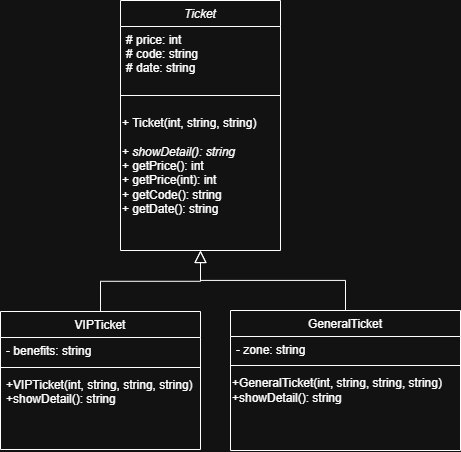

The diagram above was exported from draw.io. Its source (the exported page's mxGraphModel, read from the mxfile embedded in the PNG):
<mxGraphModel dx="758" dy="404" grid="1" gridSize="10" guides="1" tooltips="1" connect="1" arrows="1" fold="1" page="1" pageScale="1" pageWidth="827" pageHeight="1169" math="0" shadow="0">
  <root>
    <mxCell id="WIyWlLk6GJQsqaUBKTNV-0" />
    <mxCell id="WIyWlLk6GJQsqaUBKTNV-1" parent="WIyWlLk6GJQsqaUBKTNV-0" />
    <mxCell id="zkfFHV4jXpPFQw0GAbJ--0" value="Ticket" style="swimlane;fontStyle=2;align=center;verticalAlign=top;childLayout=stackLayout;horizontal=1;startSize=26;horizontalStack=0;resizeParent=1;resizeLast=0;collapsible=1;marginBottom=0;rounded=0;shadow=0;strokeWidth=1;" parent="WIyWlLk6GJQsqaUBKTNV-1" vertex="1">
      <mxGeometry x="220" y="50" width="160" height="250" as="geometry">
        <mxRectangle x="220" y="50" width="160" height="26" as="alternateBounds" />
      </mxGeometry>
    </mxCell>
    <mxCell id="zkfFHV4jXpPFQw0GAbJ--1" value="# price: int&#10;# code: string&#10;# date: string&#10;&#10; " style="text;align=left;verticalAlign=top;spacingLeft=4;spacingRight=4;overflow=hidden;rotatable=0;points=[[0,0.5],[1,0.5]];portConstraint=eastwest;" parent="zkfFHV4jXpPFQw0GAbJ--0" vertex="1">
      <mxGeometry y="26" width="160" height="54" as="geometry" />
    </mxCell>
    <mxCell id="zkfFHV4jXpPFQw0GAbJ--4" value="" style="line;html=1;strokeWidth=1;align=left;verticalAlign=middle;spacingTop=-1;spacingLeft=3;spacingRight=3;rotatable=0;labelPosition=right;points=[];portConstraint=eastwest;" parent="zkfFHV4jXpPFQw0GAbJ--0" vertex="1">
      <mxGeometry y="80" width="160" height="30" as="geometry" />
    </mxCell>
    <mxCell id="7Gzx-SyPk3HOsEQLpOmg-0" value="&lt;div&gt;+ Ticket(int, string, string)&lt;/div&gt;&lt;div&gt;&lt;br&gt;&lt;/div&gt;&lt;div&gt;+&lt;i&gt; showDetail(): string&lt;/i&gt;&lt;/div&gt;&lt;div&gt;+ getPrice(): int&lt;/div&gt;&lt;div&gt;+ getPrice(int): int&lt;/div&gt;&lt;div&gt;+ getCode(): string&lt;/div&gt;&lt;div&gt;+ getDate(): string&lt;/div&gt;&lt;div&gt;&lt;br&gt;&lt;/div&gt;&lt;div&gt;&lt;br&gt;&lt;/div&gt;" style="text;html=1;align=left;verticalAlign=middle;resizable=0;points=[];autosize=1;strokeColor=none;fillColor=none;" parent="zkfFHV4jXpPFQw0GAbJ--0" vertex="1">
      <mxGeometry y="110" width="160" height="140" as="geometry" />
    </mxCell>
    <mxCell id="zkfFHV4jXpPFQw0GAbJ--6" value="VIPTicket" style="swimlane;fontStyle=0;align=center;verticalAlign=top;childLayout=stackLayout;horizontal=1;startSize=26;horizontalStack=0;resizeParent=1;resizeLast=0;collapsible=1;marginBottom=0;rounded=0;shadow=0;strokeWidth=1;" parent="WIyWlLk6GJQsqaUBKTNV-1" vertex="1">
      <mxGeometry x="100" y="361" width="200" height="138" as="geometry">
        <mxRectangle x="130" y="380" width="160" height="26" as="alternateBounds" />
      </mxGeometry>
    </mxCell>
    <mxCell id="zkfFHV4jXpPFQw0GAbJ--7" value="- benefits: string" style="text;align=left;verticalAlign=top;spacingLeft=4;spacingRight=4;overflow=hidden;rotatable=0;points=[[0,0.5],[1,0.5]];portConstraint=eastwest;" parent="zkfFHV4jXpPFQw0GAbJ--6" vertex="1">
      <mxGeometry y="26" width="200" height="26" as="geometry" />
    </mxCell>
    <mxCell id="zkfFHV4jXpPFQw0GAbJ--9" value="" style="line;html=1;strokeWidth=1;align=left;verticalAlign=middle;spacingTop=-1;spacingLeft=3;spacingRight=3;rotatable=0;labelPosition=right;points=[];portConstraint=eastwest;" parent="zkfFHV4jXpPFQw0GAbJ--6" vertex="1">
      <mxGeometry y="52" width="200" height="8" as="geometry" />
    </mxCell>
    <mxCell id="zkfFHV4jXpPFQw0GAbJ--10" value="+VIPTicket(int, string, string, string)&#10;+showDetail(): string" style="text;align=left;verticalAlign=top;spacingLeft=4;spacingRight=4;overflow=hidden;rotatable=0;points=[[0,0.5],[1,0.5]];portConstraint=eastwest;fontStyle=0" parent="zkfFHV4jXpPFQw0GAbJ--6" vertex="1">
      <mxGeometry y="60" width="200" height="50" as="geometry" />
    </mxCell>
    <mxCell id="zkfFHV4jXpPFQw0GAbJ--12" value="" style="endArrow=block;endSize=10;endFill=0;shadow=0;strokeWidth=1;rounded=0;curved=0;edgeStyle=elbowEdgeStyle;elbow=vertical;" parent="WIyWlLk6GJQsqaUBKTNV-1" source="zkfFHV4jXpPFQw0GAbJ--6" target="zkfFHV4jXpPFQw0GAbJ--0" edge="1">
      <mxGeometry width="160" relative="1" as="geometry">
        <mxPoint x="200" y="203" as="sourcePoint" />
        <mxPoint x="200" y="203" as="targetPoint" />
      </mxGeometry>
    </mxCell>
    <mxCell id="zkfFHV4jXpPFQw0GAbJ--13" value="GeneralTicket" style="swimlane;fontStyle=0;align=center;verticalAlign=top;childLayout=stackLayout;horizontal=1;startSize=26;horizontalStack=0;resizeParent=1;resizeLast=0;collapsible=1;marginBottom=0;rounded=0;shadow=0;strokeWidth=1;" parent="WIyWlLk6GJQsqaUBKTNV-1" vertex="1">
      <mxGeometry x="330" y="360" width="230" height="140" as="geometry">
        <mxRectangle x="340" y="380" width="170" height="26" as="alternateBounds" />
      </mxGeometry>
    </mxCell>
    <mxCell id="zkfFHV4jXpPFQw0GAbJ--14" value="- zone: string" style="text;align=left;verticalAlign=top;spacingLeft=4;spacingRight=4;overflow=hidden;rotatable=0;points=[[0,0.5],[1,0.5]];portConstraint=eastwest;" parent="zkfFHV4jXpPFQw0GAbJ--13" vertex="1">
      <mxGeometry y="26" width="230" height="24" as="geometry" />
    </mxCell>
    <mxCell id="zkfFHV4jXpPFQw0GAbJ--15" value="" style="line;html=1;strokeWidth=1;align=left;verticalAlign=middle;spacingTop=-1;spacingLeft=3;spacingRight=3;rotatable=0;labelPosition=right;points=[];portConstraint=eastwest;" parent="zkfFHV4jXpPFQw0GAbJ--13" vertex="1">
      <mxGeometry y="50" width="230" height="10" as="geometry" />
    </mxCell>
    <mxCell id="7Gzx-SyPk3HOsEQLpOmg-2" value="&lt;div&gt;+GeneralTicket(int, string, string, string)&lt;/div&gt;&lt;div&gt;+showDetail(): string&lt;/div&gt;" style="text;html=1;align=left;verticalAlign=middle;resizable=0;points=[];autosize=1;strokeColor=none;fillColor=none;" parent="zkfFHV4jXpPFQw0GAbJ--13" vertex="1">
      <mxGeometry y="60" width="230" height="40" as="geometry" />
    </mxCell>
    <mxCell id="zkfFHV4jXpPFQw0GAbJ--16" value="" style="endArrow=block;endSize=10;endFill=0;shadow=0;strokeWidth=1;rounded=0;curved=0;edgeStyle=elbowEdgeStyle;elbow=vertical;" parent="WIyWlLk6GJQsqaUBKTNV-1" source="zkfFHV4jXpPFQw0GAbJ--13" target="zkfFHV4jXpPFQw0GAbJ--0" edge="1">
      <mxGeometry width="160" relative="1" as="geometry">
        <mxPoint x="210" y="373" as="sourcePoint" />
        <mxPoint x="310" y="271" as="targetPoint" />
      </mxGeometry>
    </mxCell>
  </root>
</mxGraphModel>